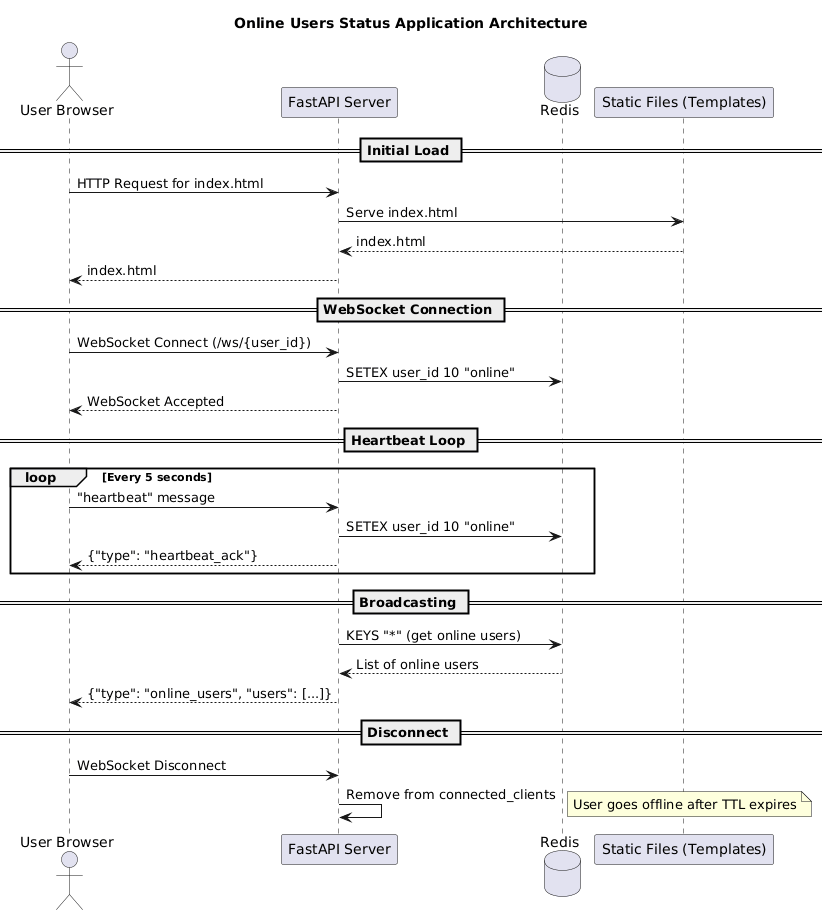

The diagram above was rendered by PlantUML. Its source (embedded in the PNG):
@startuml
title Online Users Status Application Architecture

actor "User Browser" as User
participant "FastAPI Server" as Server
database "Redis" as Redis
participant "Static Files (Templates)" as Static

== Initial Load ==
User -> Server: HTTP Request for index.html
Server -> Static: Serve index.html
Static --> Server: index.html
Server --> User: index.html

== WebSocket Connection ==
User -> Server: WebSocket Connect (/ws/{user_id})
Server -> Redis: SETEX user_id 10 "online"
Server --> User: WebSocket Accepted

== Heartbeat Loop ==
loop Every 5 seconds
    User -> Server: "heartbeat" message
    Server -> Redis: SETEX user_id 10 "online"
    Server --> User: {"type": "heartbeat_ack"}
end

== Broadcasting ==
Server -> Redis: KEYS "*" (get online users)
Redis --> Server: List of online users
Server --> User: {"type": "online_users", "users": [...]}

== Disconnect ==
User -> Server: WebSocket Disconnect
Server -> Server: Remove from connected_clients
note right: User goes offline after TTL expires
@enduml